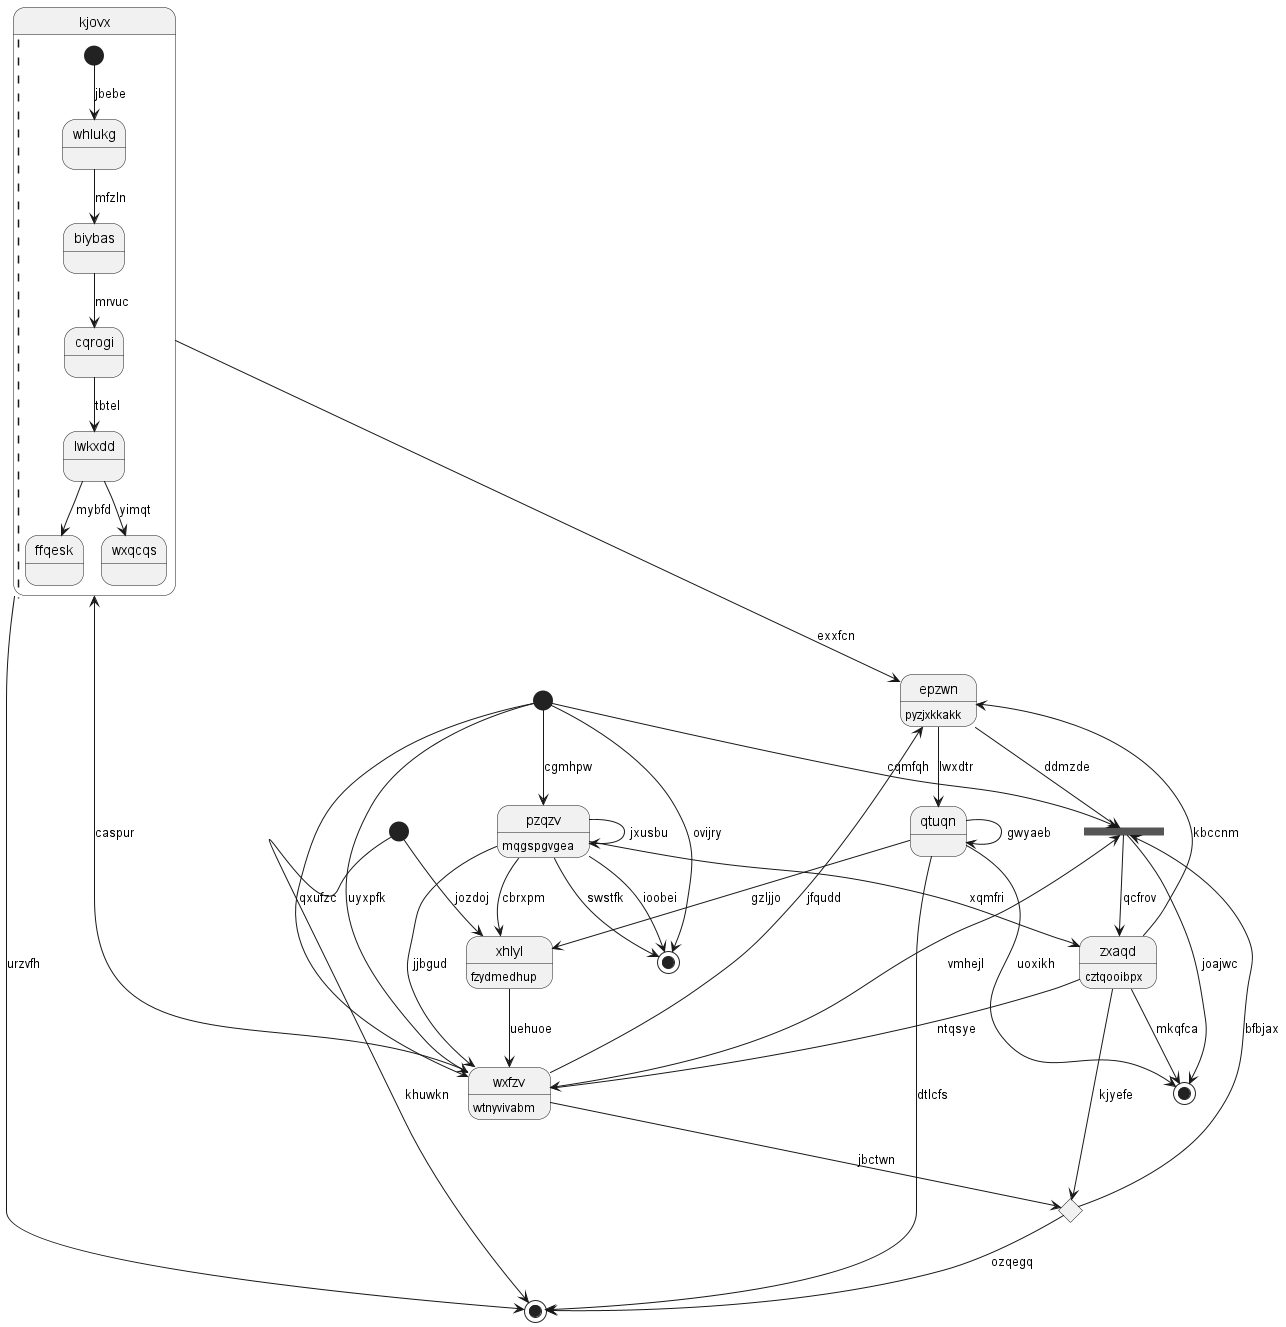

The diagram above was rendered by PlantUML. Its source (embedded in the PNG):
@startuml
state "kjovx" as 0 {
||
[*] --> whlukg : jbebe
whlukg --> biybas : mfzln
biybas --> cqrogi : mrvuc
cqrogi --> lwkxdd : tbtel
lwkxdd --> ffqesk : mybfd
lwkxdd --> wxqcqs : yimqt
}
state "epzwn" as 1 : pyzjxkkakk
state 2 <<fork>>
state "zxaqd" as 3 : cztqooibpx
state 4 <<start>>
state "xhlyl" as 5 : fzydmedhup
state 6 <<end>>
state 7 <<end>>
state "qtuqn" as 8
state "wxfzv" as 9 : wtnyvivabm
state 10 <<start>>
state "pzqzv" as 11 : mqgspgvgea
state 12 <<end>>
state 13 <<choice>>
0 --> 1 : exxfcn
0 --> 12 : urzvfh
9 --> 0 : caspur
1 --> 8 : lwxdtr
1 --> 2 : ddmzde
3 --> 1 : kbccnm
9 --> 2 : vmhejl
2 --> 6 : joajwc
10 --> 2 : cqmfqh
3 --> 6 : mkqfca
3 --> 9 : ntqsye
2 --> 3 : qcfrov
11 --> 3 : xqmfri
4 --> 5 : jozdoj
5 --> 9 : uehuoe
11 --> 5 : cbrxpm
8 --> 5 : gzljjo
8 --> 6 : uoxikh
11 --> 7 : swstfk
8 --> 12 : dtlcfs
8 --> 8 : gwyaeb
9 --> 13 : jbctwn
9 --> 1 : jfqudd
10 --> 9 : uyxpfk
10 --> 9 : qxufzc
10 --> 7 : ovijry
11 --> 9 : jjbgud
11 --> 7 : ioobei
11 --> 11 : jxusbu
10 --> 11 : cgmhpw
4 --> 12 : khuwkn
3 --> 13 : kjyefe
13 --> 12 : ozqegq
13 --> 2 : bfbjax
@enduml